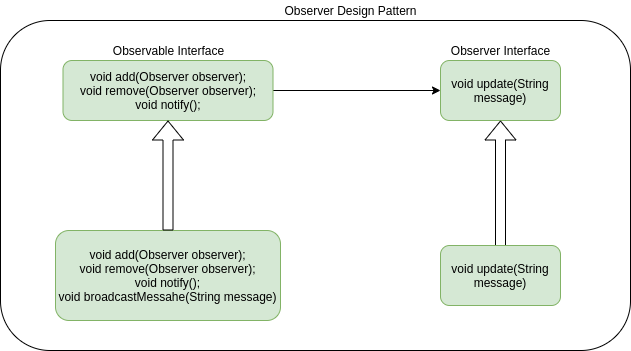

The diagram above was exported from draw.io. Its source (the exported page's mxGraphModel, read from the mxfile embedded in the PNG):
<mxGraphModel dx="1038" dy="583" grid="1" gridSize="10" guides="1" tooltips="1" connect="1" arrows="1" fold="1" page="1" pageScale="1" pageWidth="850" pageHeight="1100" math="0" shadow="0">
  <root>
    <mxCell id="0" />
    <mxCell id="1" parent="0" />
    <mxCell id="5ocpVXd1-RCI0KDWWVzX-16" value="" style="rounded=1;whiteSpace=wrap;html=1;" vertex="1" parent="1">
      <mxGeometry x="180" y="80" width="630" height="330" as="geometry" />
    </mxCell>
    <mxCell id="5ocpVXd1-RCI0KDWWVzX-12" style="edgeStyle=orthogonalEdgeStyle;rounded=0;orthogonalLoop=1;jettySize=auto;html=1;entryX=0;entryY=0.5;entryDx=0;entryDy=0;" edge="1" parent="1" source="5ocpVXd1-RCI0KDWWVzX-1" target="5ocpVXd1-RCI0KDWWVzX-10">
      <mxGeometry relative="1" as="geometry" />
    </mxCell>
    <mxCell id="5ocpVXd1-RCI0KDWWVzX-1" value="void add(Observer observer);&lt;br&gt;void remove(Observer observer);&lt;br&gt;void notify();" style="rounded=1;whiteSpace=wrap;html=1;fillColor=#d5e8d4;strokeColor=#82b366;" vertex="1" parent="1">
      <mxGeometry x="242.5" y="120" width="210" height="60" as="geometry" />
    </mxCell>
    <mxCell id="5ocpVXd1-RCI0KDWWVzX-2" value="void add(Observer observer);&lt;br&gt;void remove(Observer observer);&lt;br&gt;void notify();&lt;span&gt;&lt;br&gt;void broadcastMessahe(String message)&lt;br&gt;&lt;/span&gt;" style="rounded=1;whiteSpace=wrap;html=1;fillColor=#d5e8d4;strokeColor=#82b366;" vertex="1" parent="1">
      <mxGeometry x="235" y="290" width="225" height="90" as="geometry" />
    </mxCell>
    <mxCell id="5ocpVXd1-RCI0KDWWVzX-3" value="Observable Interface" style="text;html=1;align=center;verticalAlign=middle;resizable=0;points=[];autosize=1;strokeColor=none;" vertex="1" parent="1">
      <mxGeometry x="282.5" y="100" width="130" height="20" as="geometry" />
    </mxCell>
    <mxCell id="5ocpVXd1-RCI0KDWWVzX-6" value="" style="shape=flexArrow;endArrow=classic;html=1;entryX=0.5;entryY=1;entryDx=0;entryDy=0;" edge="1" parent="1" source="5ocpVXd1-RCI0KDWWVzX-2" target="5ocpVXd1-RCI0KDWWVzX-1">
      <mxGeometry width="50" height="50" relative="1" as="geometry">
        <mxPoint x="400" y="340" as="sourcePoint" />
        <mxPoint x="450" y="290" as="targetPoint" />
      </mxGeometry>
    </mxCell>
    <mxCell id="5ocpVXd1-RCI0KDWWVzX-10" value="void update(String message)" style="rounded=1;whiteSpace=wrap;html=1;fillColor=#d5e8d4;strokeColor=#82b366;" vertex="1" parent="1">
      <mxGeometry x="620" y="120" width="120" height="60" as="geometry" />
    </mxCell>
    <mxCell id="5ocpVXd1-RCI0KDWWVzX-11" value="Observer Interface" style="text;html=1;align=center;verticalAlign=middle;resizable=0;points=[];autosize=1;strokeColor=none;" vertex="1" parent="1">
      <mxGeometry x="625" y="100" width="110" height="20" as="geometry" />
    </mxCell>
    <mxCell id="5ocpVXd1-RCI0KDWWVzX-14" value="" style="shape=flexArrow;endArrow=classic;html=1;entryX=0.5;entryY=1;entryDx=0;entryDy=0;" edge="1" parent="1" target="5ocpVXd1-RCI0KDWWVzX-10">
      <mxGeometry width="50" height="50" relative="1" as="geometry">
        <mxPoint x="680" y="310" as="sourcePoint" />
        <mxPoint x="450" y="230" as="targetPoint" />
      </mxGeometry>
    </mxCell>
    <mxCell id="5ocpVXd1-RCI0KDWWVzX-15" value="void update(String message)" style="rounded=1;whiteSpace=wrap;html=1;fillColor=#d5e8d4;strokeColor=#82b366;" vertex="1" parent="1">
      <mxGeometry x="620" y="305" width="120" height="60" as="geometry" />
    </mxCell>
    <mxCell id="5ocpVXd1-RCI0KDWWVzX-17" value="Observer Design Pattern" style="text;html=1;align=center;verticalAlign=middle;resizable=0;points=[];autosize=1;strokeColor=none;" vertex="1" parent="1">
      <mxGeometry x="455" y="60" width="150" height="20" as="geometry" />
    </mxCell>
  </root>
</mxGraphModel>